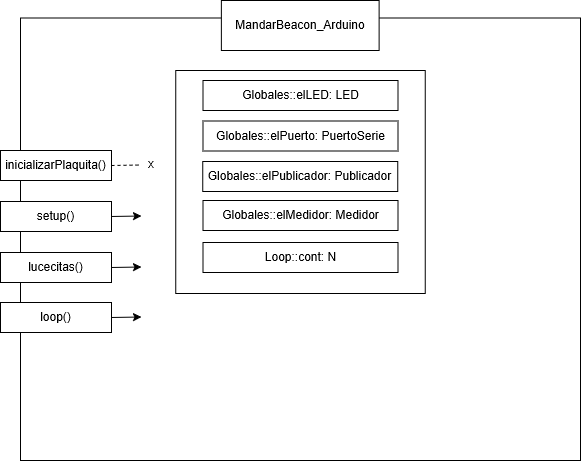

The diagram above was exported from draw.io. Its source (the exported page's mxGraphModel, read from the mxfile embedded in the PNG):
<mxGraphModel dx="1030" dy="623" grid="1" gridSize="10" guides="1" tooltips="1" connect="1" arrows="1" fold="1" page="1" pageScale="1" pageWidth="850" pageHeight="1100" math="0" shadow="0">
  <root>
    <mxCell id="0" />
    <mxCell id="1" parent="0" />
    <mxCell id="zxj_K4VtUWLjvPZVYWLq-1" parent="1" style="rounded=0;whiteSpace=wrap;html=1;" value="" vertex="1">
      <mxGeometry height="442.5" width="560" x="300" y="147.5" as="geometry" />
    </mxCell>
    <mxCell id="zxj_K4VtUWLjvPZVYWLq-2" parent="1" style="rounded=0;whiteSpace=wrap;html=1;" value="MandarBeacon_Arduino" vertex="1">
      <mxGeometry height="50" width="157.75" x="500.87" y="130" as="geometry" />
    </mxCell>
    <mxCell id="zxj_K4VtUWLjvPZVYWLq-3" parent="1" style="rounded=0;whiteSpace=wrap;html=1;" value="" vertex="1">
      <mxGeometry height="223" width="249.5" x="455.25" y="200" as="geometry" />
    </mxCell>
    <mxCell id="zxj_K4VtUWLjvPZVYWLq-4" parent="1" style="rounded=0;whiteSpace=wrap;html=1;" value="Globales::elLED: LED" vertex="1">
      <mxGeometry height="30" width="195" x="482.5" y="210" as="geometry" />
    </mxCell>
    <mxCell id="zxj_K4VtUWLjvPZVYWLq-5" parent="1" style="rounded=0;whiteSpace=wrap;html=1;" value="Globales::elPuerto: PuertoSerie" vertex="1">
      <mxGeometry height="30" width="195" x="482.5" y="250.5" as="geometry" />
    </mxCell>
    <mxCell id="zxj_K4VtUWLjvPZVYWLq-8" parent="1" style="rounded=0;whiteSpace=wrap;html=1;" value="inicializarPlaquita()" vertex="1">
      <mxGeometry height="30" width="111" x="280" y="280" as="geometry" />
    </mxCell>
    <mxCell id="zxj_K4VtUWLjvPZVYWLq-9" edge="1" parent="1" source="zxj_K4VtUWLjvPZVYWLq-8" style="endArrow=none;html=1;rounded=0;exitX=1;exitY=0.5;exitDx=0;exitDy=0;endFill=0;dashed=1;" value="">
      <mxGeometry height="50" relative="1" width="50" as="geometry">
        <mxPoint x="391" y="294.5" as="sourcePoint" />
        <mxPoint x="421" y="294.5" as="targetPoint" />
      </mxGeometry>
    </mxCell>
    <mxCell id="zxj_K4VtUWLjvPZVYWLq-12" parent="1" style="rounded=0;whiteSpace=wrap;html=1;" value="setup()" vertex="1">
      <mxGeometry height="30" width="111" x="280" y="331" as="geometry" />
    </mxCell>
    <mxCell id="zxj_K4VtUWLjvPZVYWLq-13" edge="1" parent="1" source="zxj_K4VtUWLjvPZVYWLq-12" style="endArrow=classic;html=1;rounded=0;exitX=1;exitY=0.5;exitDx=0;exitDy=0;" value="">
      <mxGeometry height="50" relative="1" width="50" as="geometry">
        <mxPoint x="391" y="345.5" as="sourcePoint" />
        <mxPoint x="421" y="345.5" as="targetPoint" />
      </mxGeometry>
    </mxCell>
    <mxCell id="zxj_K4VtUWLjvPZVYWLq-48" parent="1" style="rounded=0;whiteSpace=wrap;html=1;" value="Globales::elPublicador: Publicador" vertex="1">
      <mxGeometry height="30" width="195" x="482.25" y="291" as="geometry" />
    </mxCell>
    <mxCell id="zxj_K4VtUWLjvPZVYWLq-49" parent="1" style="rounded=0;whiteSpace=wrap;html=1;" value="Globales::elMedidor: Medidor" vertex="1">
      <mxGeometry height="30" width="195" x="482.5" y="330" as="geometry" />
    </mxCell>
    <mxCell id="zxj_K4VtUWLjvPZVYWLq-50" parent="1" style="text;html=1;whiteSpace=wrap;strokeColor=none;fillColor=none;align=center;verticalAlign=middle;rounded=0;" value="x" vertex="1">
      <mxGeometry height="30" width="30" x="416" y="279" as="geometry" />
    </mxCell>
    <mxCell id="zxj_K4VtUWLjvPZVYWLq-51" parent="1" style="rounded=0;whiteSpace=wrap;html=1;" value="lucecitas()" vertex="1">
      <mxGeometry height="30" width="111" x="280" y="382" as="geometry" />
    </mxCell>
    <mxCell id="zxj_K4VtUWLjvPZVYWLq-52" edge="1" parent="1" source="zxj_K4VtUWLjvPZVYWLq-51" style="endArrow=classic;html=1;rounded=0;exitX=1;exitY=0.5;exitDx=0;exitDy=0;" value="">
      <mxGeometry height="50" relative="1" width="50" as="geometry">
        <mxPoint x="391" y="396.5" as="sourcePoint" />
        <mxPoint x="421" y="396.5" as="targetPoint" />
      </mxGeometry>
    </mxCell>
    <mxCell id="zxj_K4VtUWLjvPZVYWLq-55" parent="1" style="rounded=0;whiteSpace=wrap;html=1;" value="Loop::cont: N" vertex="1">
      <mxGeometry height="30" width="195" x="482.5" y="372" as="geometry" />
    </mxCell>
    <mxCell id="zxj_K4VtUWLjvPZVYWLq-56" parent="1" style="rounded=0;whiteSpace=wrap;html=1;" value="loop()" vertex="1">
      <mxGeometry height="30" width="111" x="280" y="432" as="geometry" />
    </mxCell>
    <mxCell id="zxj_K4VtUWLjvPZVYWLq-57" edge="1" parent="1" source="zxj_K4VtUWLjvPZVYWLq-56" style="endArrow=classic;html=1;rounded=0;exitX=1;exitY=0.5;exitDx=0;exitDy=0;" value="">
      <mxGeometry height="50" relative="1" width="50" as="geometry">
        <mxPoint x="391" y="446.5" as="sourcePoint" />
        <mxPoint x="421" y="446.5" as="targetPoint" />
      </mxGeometry>
    </mxCell>
  </root>
</mxGraphModel>